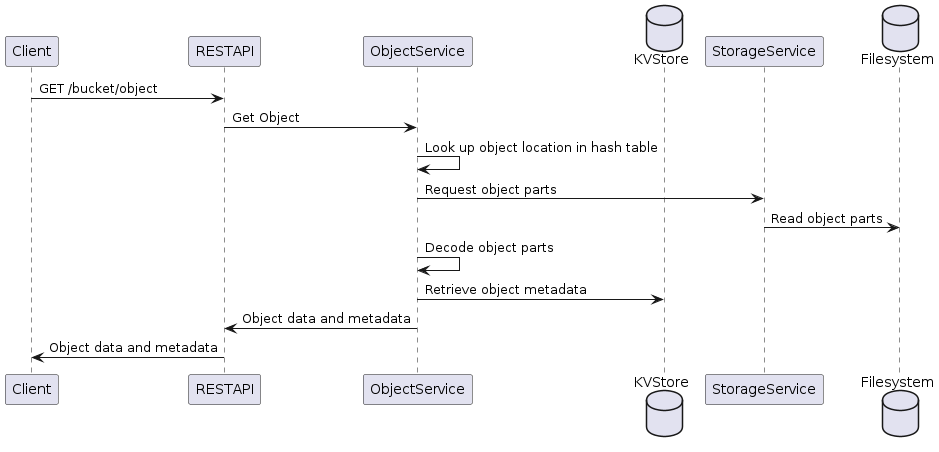

The diagram above was rendered by PlantUML. Its source (embedded in the PNG):
@startuml
participant Client
participant RESTAPI
participant ObjectService
database KVStore
participant StorageService
database Filesystem

Client -> RESTAPI: GET /bucket/object
RESTAPI -> ObjectService: Get Object
ObjectService -> ObjectService: Look up object location in hash table
ObjectService -> StorageService: Request object parts
StorageService -> Filesystem: Read object parts
ObjectService -> ObjectService: Decode object parts
ObjectService -> KVStore: Retrieve object metadata
ObjectService -> RESTAPI: Object data and metadata
RESTAPI -> Client: Object data and metadata
@enduml